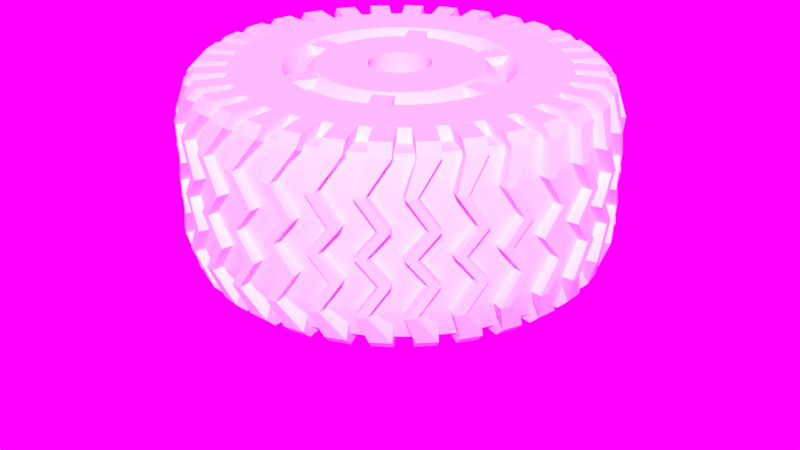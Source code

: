 # Source: Wheels.blend  (saved by Blender 2.79.6; exported with 4.5.12 LTS)
import bpy
from mathutils import Matrix  # noqa: F401  (used for matrix-valued properties, if any)

bpy.ops.wm.read_factory_settings(use_empty=True)
scene = bpy.context.scene
scene.name = 'Wheel'

# ---- collections
col_collection_1 = bpy.data.collections.new('Collection 1'); scene.collection.children.link(col_collection_1)
col_collection_1.hide_render = True
col_collection_1.hide_viewport = True
col_collection_2 = bpy.data.collections.new('Collection 2'); scene.collection.children.link(col_collection_2)
col_collection_2.hide_render = True
col_collection_2.hide_viewport = True
col_collection_3 = bpy.data.collections.new('Collection 3'); scene.collection.children.link(col_collection_3)
col_collection_3.hide_render = True
col_collection_3.hide_viewport = True
col_collection_4 = bpy.data.collections.new('Collection 4'); scene.collection.children.link(col_collection_4)
col_collection_4.hide_render = True
col_collection_4.hide_viewport = True
col_collection_5 = bpy.data.collections.new('Collection 5'); scene.collection.children.link(col_collection_5)
col_collection_5.hide_render = True
col_collection_5.hide_viewport = True
col_collection_9 = bpy.data.collections.new('Collection 9'); scene.collection.children.link(col_collection_9)
col_collection_10 = bpy.data.collections.new('Collection 10'); scene.collection.children.link(col_collection_10)
col_collection_10.hide_render = True
col_collection_10.hide_viewport = True
col_collection_12 = bpy.data.collections.new('Collection 12'); scene.collection.children.link(col_collection_12)
col_collection_12.hide_render = True
col_collection_12.hide_viewport = True
col_tireleft = bpy.data.collections.new('TireLeft')  # instanced only; not linked into the scene
col_servo = bpy.data.collections.new('Servo')  # instanced only; not linked into the scene

# ---- images (referenced by path relative to the original .blend; pixels are not part of the script)
import os
ASSET_DIR = os.environ.get("B2B_ASSET_DIR", "")  # directory of the original .blend (textures are referenced by path, not embedded)
HERE = os.path.dirname(os.path.abspath(__file__))  # packed textures are extracted next to this script under _unpacked/

def load_image(name, relpath, width, height, colorspace="sRGB"):
    """Load a texture the original file referenced (path relative to the .blend, or extracted next to this script)."""
    p = next((c for c in (os.path.join(HERE, relpath), os.path.join(ASSET_DIR, relpath)) if relpath and os.path.exists(c)), "")
    if p:
        img = bpy.data.images.load(p, check_existing=True)
        img.name = name
    else:  # same state as the original file: an image datablock whose file is absent (Cycles renders it pink)
        img = bpy.data.images.new(name, width, height)
        img.source = "FILE"
        img.filepath = "//" + (relpath or name)
    img.colorspace_settings.name = colorspace
    return img
img_hdr_029_sky_cloudy_ref_hdr = load_image('HDR_029_Sky_Cloudy_Ref.hdr', 'textures/HDR_029_Sky_Cloudy_Ref.hdr', 1024, 1024, 'Linear Rec.709')

# ---- materials (node trees are filled in below, after node groups)
mat_3d_print = bpy.data.materials.new('3d print')

# ---- node groups
ng_auto_smooth = bpy.data.node_groups.new('Auto Smooth', 'GeometryNodeTree')
_s = ng_auto_smooth.interface.new_socket(name='Geometry', in_out='OUTPUT', socket_type='NodeSocketGeometry')
_s = ng_auto_smooth.interface.new_socket(name='Geometry', in_out='INPUT', socket_type='NodeSocketGeometry')
_s = ng_auto_smooth.interface.new_socket(name='Angle', in_out='INPUT', socket_type='NodeSocketFloat')
_s.subtype = 'ANGLE'
_s.min_value = 0.0
_s.max_value = 3.142
ng_auto_smooth.is_modifier = True
_N = ng_auto_smooth.nodes; _L = ng_auto_smooth.links
n0 = _N.new('NodeGroupOutput'); n0.name = 'Group Output'; n0.location = (480, -100)
n1 = _N.new('NodeGroupInput'); n1.name = 'Group Input'; n1.location = (-420, -300)
n2 = _N.new('NodeGroupInput'); n2.name = 'Group Input.001'; n2.location = (-60, -100)
n3 = _N.new('GeometryNodeSetShadeSmooth'); n3.name = 'Set Shade Smooth'; n3.location = (120, -100)
n3.domain = 'EDGE'
n4 = _N.new('GeometryNodeSetShadeSmooth'); n4.name = 'Set Shade Smooth.001'; n4.location = (300, -100)
n5 = _N.new('GeometryNodeInputMeshEdgeAngle'); n5.name = 'Edge Angle'; n5.location = (-420, -220)
n6 = _N.new('GeometryNodeInputEdgeSmooth'); n6.name = 'Is Edge Smooth'; n6.location = (-60, -160)
n7 = _N.new('GeometryNodeInputShadeSmooth'); n7.name = 'Is Face Smooth'; n7.location = (-240, -340)
n8 = _N.new('FunctionNodeBooleanMath'); n8.name = 'Boolean Math'; n8.location = (-60, -220)
n9 = _N.new('FunctionNodeCompare'); n9.name = 'Compare'; n9.location = (-240, -180)
n9.operation = 'LESS_EQUAL'
_L.new(n5.outputs[0], n9.inputs[0])
_L.new(n4.outputs[0], n0.inputs[0])
_L.new(n1.outputs[1], n9.inputs[1])
_L.new(n9.outputs[0], n8.inputs[0])
_L.new(n7.outputs[0], n8.inputs[1])
_L.new(n2.outputs[0], n3.inputs[0])
_L.new(n6.outputs[0], n3.inputs[1])
_L.new(n3.outputs[0], n4.inputs[0])
_L.new(n8.outputs[0], n3.inputs[2])
n0.is_active_output = True

# ---- material node trees

# ---- world
world_world_001 = bpy.data.worlds.new('World.001'); scene.world = world_world_001
world_world_001.use_nodes = True; world_world_001.node_tree.nodes.clear()
_N = world_world_001.node_tree.nodes; _L = world_world_001.node_tree.links
n0 = _N.new('ShaderNodeOutputWorld'); n0.name = 'World Output'; n0.location = (300, 300)
n1 = _N.new('ShaderNodeBackground'); n1.name = 'Background'; n1.location = (10, 300)
n1.inputs[1].default_value = 1.2
n2 = _N.new('ShaderNodeTexEnvironment'); n2.name = 'Environment Texture'; n2.location = (-180, 300)
n2.width = 140
n2.image = img_hdr_029_sky_cloudy_ref_hdr
_L.new(n1.outputs[0], n0.inputs[0])
_L.new(n2.outputs[0], n1.inputs[0])
n0.is_active_output = True
world_world_001.use_sun_shadow = False
world_world_001.sun_shadow_jitter_overblur = 0.0
world_world_001.cycles.sampling_method = 'MANUAL'

# ---- meshes
me_treadright = bpy.data.meshes.new('TreadRight')
me_treadright.from_pydata([(1.9, -0.05, 0.9), (1.612, 0.15, 0.7), (1.45, 0.15, 0.7), (1.9, 0.15, 1.2), (1.9, -0.15, 0.9), (1.612, -0.05, 0.7), (1.45, -0.05, 0.7), (1.9, 0.05, 1.2), (2.1, -0.05, 0.9), (1.612, 0.15, 0.5), (1.45, 0.15, 0.52), (2.1, 0.15, 1.2), (2.1, -0.15, 0.9), (1.612, -0.05, 0.5), (1.45, -0.05, 0.52), (2.1, 0.05, 1.2), (1.8, 0.15, 0.7), (1.9, 0.15, 0.8), (1.9, -0.05, 0.8), (1.8, -0.05, 0.7), (2.0, 0.15, 0.6), (1.9, 0.15, 0.5), (1.9, -0.05, 0.5), (2.0, -0.05, 0.6), (1.9, -0.05, 2.0), (1.612, 0.15, 2.2), (1.45, 0.15, 2.2), (1.9, 0.15, 1.7), (1.9, -0.15, 2.0), (1.612, -0.05, 2.2), (1.45, -0.05, 2.2), (1.9, 0.05, 1.7), (2.1, -0.05, 2.0), (1.612, 0.15, 2.4), (1.45, 0.15, 2.38), (2.1, 0.15, 1.7), (2.1, -0.15, 2.0), (1.612, -0.05, 2.4), (1.45, -0.05, 2.38), (2.1, 0.05, 1.7), (1.8, 0.15, 2.2), (1.8, -0.05, 2.2), (2.0, 0.15, 2.3), (1.9, 0.15, 2.4), (1.9, -0.05, 2.4), (2.0, -0.05, 2.3), (1.9, -0.05, 1.45), (1.9, -0.15, 1.45), (2.1, -0.05, 1.45), (2.1, -0.15, 1.45)], [], [(8, 11, 15, 12), (1, 2, 6, 5), (16, 1, 5, 19), (3, 11, 8, 0), (9, 13, 14, 10), (18, 4, 0, 17), (4, 12, 15, 7), (21, 22, 13, 9), (0, 8, 20, 17), (1, 9, 10, 2), (20, 8, 12, 23), (2, 10, 14, 6), (23, 12, 4, 18), (6, 14, 13, 5), (4, 7, 3, 0), (5, 13, 22, 19), (16, 21, 9, 1), (19, 18, 17, 16), (21, 20, 23, 22), (16, 17, 20, 21), (22, 23, 18, 19), (32, 36, 39, 35), (25, 29, 30, 26), (40, 41, 29, 25), (27, 24, 32, 35), (33, 34, 38, 37), (41, 40, 24, 28), (28, 31, 39, 36), (43, 33, 37, 44), (24, 40, 42, 32), (25, 26, 34, 33), (42, 45, 36, 32), (26, 30, 38, 34), (45, 41, 28, 36), (30, 29, 37, 38), (28, 24, 27, 31), (29, 41, 44, 37), (40, 25, 33, 43), (43, 44, 45, 42), (40, 43, 42), (44, 41, 45), (35, 39, 49, 48), (27, 35, 48, 46), (39, 31, 47, 49), (31, 27, 46, 47), (3, 46, 48, 11), (11, 48, 49, 15), (15, 49, 47, 7), (7, 47, 46, 3)])
me_treadright.use_remesh_preserve_volume = False
me_treadright.use_remesh_preserve_attributes = False
me_treadright.use_mirror_vertex_groups = False
me_treadright.update()
me_tiremain = bpy.data.meshes.new('TireMain')
me_tiremain.from_pydata([(-1.6, 0.0, 0.5), (-1.41, 0.0, 0.5), (-2.0, 0.0, 2.0), (-2.0, 0.0, 0.9), (-1.9, 0.0, 2.3), (-1.3, 0.0, 0.9), (-0.3, 0.0, 0.9), (-1.7, 0.0, 0.6), (-1.9, 0.0, 0.6), (-1.1, 0.0, 2.4), (-1.0, 0.0, 2.3), (-0.9, 0.0, 2.3), (-0.8, 0.0, 2.4), (-0.3, 0.0, 2.4), (-1.7, 0.0, 2.3), (-1.6, 0.0, 2.4)], [(4, 2), (7, 0), (0, 1), (2, 3), (1, 5), (5, 6), (6, 13), (8, 7), (3, 8), (14, 4), (10, 9), (11, 10), (12, 11), (13, 12), (15, 14), (9, 15)], [])
me_tiremain.use_remesh_preserve_volume = False
me_tiremain.use_remesh_preserve_attributes = False
me_tiremain.use_mirror_vertex_groups = False
me_tiremain.update()
me_spokes = bpy.data.meshes.new('Spokes')
me_spokes.from_pydata([(-1.2, -0.1, 2.18), (-1.2, -0.1, 2.38), (-1.2, 0.1, 2.18), (-1.2, 0.1, 2.38), (-0.5, -0.1, 2.18), (-0.5, -0.1, 2.38), (-0.5, 0.1, 2.18), (-0.5, 0.1, 2.38)], [], [(0, 1, 3, 2), (2, 3, 7, 6), (6, 7, 5, 4), (4, 5, 1, 0), (2, 6, 4, 0), (7, 3, 1, 5)])
me_spokes.use_remesh_preserve_volume = False
me_spokes.use_remesh_preserve_attributes = False
me_spokes.use_mirror_vertex_groups = False
me_spokes.update()
me_cube = bpy.data.meshes.new('Cube')
me_cube.from_pydata([(0.0, -0.4, -1.0), (0.0, -0.4, 1.1), (0.0, 0.0, -1.0), (0.0, 0.0, 1.1), (1.2, -0.2, -1.0), (1.2, -0.2, 1.1), (1.2, 0.0, -1.0), (1.2, 0.0, 1.1)], [], [(6, 7, 5, 4), (4, 5, 1, 0), (2, 6, 4, 0), (7, 3, 1, 5)])
me_cube.use_remesh_preserve_volume = False
me_cube.use_remesh_preserve_attributes = False
me_cube.use_mirror_vertex_groups = False
me_cube.update()
me_tireleft = bpy.data.meshes.new('TireLeft')
me_tireleft.from_pydata([], [], [])
me_tireleft.materials.append(mat_3d_print)
me_tireleft.use_remesh_preserve_volume = False
me_tireleft.use_remesh_preserve_attributes = False
me_tireleft.use_mirror_vertex_groups = False
me_tireleft.update()

# ---- objects
ob_12deg = bpy.data.objects.new('12Deg', None)
ob_60deg = bpy.data.objects.new('60deg', None)
ob_treadleft = bpy.data.objects.new('TreadLeft', me_treadright)
ob_tiremain = bpy.data.objects.new('TireMain', me_tiremain)
ob_spokes = bpy.data.objects.new('Spokes', me_spokes)
ob_cube = bpy.data.objects.new('Cube', me_cube)
ob_tireleft = bpy.data.objects.new('TireLeft', me_tireleft)
ob_tireleft_001 = bpy.data.objects.new('TireLeft.001', None)
ob_servo = bpy.data.objects.new('Servo', None)

# ---- transforms, parenting, visibility, modifiers, constraints
ob_12deg.location = (0.0, 0.0, 0.0)
ob_12deg.rotation_euler = (0.0, 0.0, 0.1963)
ob_12deg.empty_image_offset = (0.0, 0.0)
ob_12deg.lineart.crease_threshold = 0.0
ob_60deg.location = (0.0, 0.0, 0.0)
ob_60deg.rotation_euler = (0.0, -0.0, 1.047)
ob_60deg.empty_image_offset = (0.0, 0.0)
ob_60deg.lineart.crease_threshold = 0.0
ob_treadleft.location = (1.192e-07, 0.0, -1.192e-07)
ob_treadleft.lineart.crease_threshold = 0.0
_m = ob_treadleft.modifiers.new('Array', 'ARRAY')
_m.count = 32
_m.constant_offset_displace = (-2.1, 0.0, 1.45)
_m.use_relative_offset = False
_m.use_object_offset = True
_m.offset_object = ob_12deg
ob_tiremain.location = (0.0, 0.0, 0.0)
ob_tiremain.show_wire = True
ob_tiremain.lineart.crease_threshold = 0.0
_m = ob_tiremain.modifiers.new('Screw', 'SCREW')
_m.steps = 32
_m.render_steps = 32
_m = ob_tiremain.modifiers.new('Auto Smooth', 'NODES')
_m.node_group = ng_auto_smooth
_gi = [s.identifier for s in ng_auto_smooth.interface.items_tree if s.item_type == 'SOCKET' and s.in_out == 'INPUT']
_m[_gi[1]] = 0.5236  # Angle
ob_spokes.location = (0.0, 0.0, 0.0)
ob_spokes.lineart.crease_threshold = 0.0
_m = ob_spokes.modifiers.new('Array', 'ARRAY')
_m.count = 6
_m.constant_offset_displace = (0.0, 0.0, 0.0)
_m.use_relative_offset = False
_m.use_object_offset = True
_m.offset_object = ob_60deg
ob_cube.location = (0.0, 0.0, 0.0)
ob_cube.lineart.crease_threshold = 0.0
_m = ob_cube.modifiers.new('Mirror', 'MIRROR')
_m.use_axis = (True, True, False)
ob_tireleft.location = (0.0, 0.0, 0.0)
ob_tireleft.show_wire = True
ob_tireleft.show_all_edges = True
ob_tireleft.lineart.crease_threshold = 0.0
_m = ob_tireleft.modifiers.new('Boolean', 'BOOLEAN')
_m.object = ob_tiremain
_m.operation = 'UNION'
_m.solver = 'FAST'
_m = ob_tireleft.modifiers.new('Boolean.001', 'BOOLEAN')
_m.object = ob_spokes
_m.operation = 'UNION'
_m.solver = 'FAST'
_m = ob_tireleft.modifiers.new('Boolean.002', 'BOOLEAN')
_m.object = ob_treadleft
_m.operation = 'UNION'
_m.double_threshold = 0.0001
_m.solver = 'FAST'
_m = ob_tireleft.modifiers.new('Boolean.003', 'BOOLEAN')
_m.object = ob_cube
_m.solver = 'FAST'
_m = ob_tireleft.modifiers.new('Auto Smooth', 'NODES')
_m.node_group = ng_auto_smooth
_gi = [s.identifier for s in ng_auto_smooth.interface.items_tree if s.item_type == 'SOCKET' and s.in_out == 'INPUT']
_m[_gi[1]] = 0.5236  # Angle
ob_tireleft_001.location = (0.0, 0.0, 0.0)
ob_tireleft_001.scale = (-1.0, 1.0, 1.0)
ob_tireleft_001.show_instancer_for_render = False
ob_tireleft_001.instance_type = 'COLLECTION'
ob_tireleft_001.lineart.crease_threshold = 0.0
ob_servo.location = (0.0, 0.0, -0.1)
ob_servo.show_instancer_for_render = False
ob_servo.instance_type = 'COLLECTION'
ob_servo.lineart.crease_threshold = 0.0
ob_tireleft_001.instance_collection = col_tireleft
ob_servo.instance_collection = col_servo

# ---- collection membership
col_collection_1.objects.link(ob_12deg)
col_collection_1.objects.link(ob_60deg)
col_collection_2.objects.link(ob_treadleft)
col_collection_3.objects.link(ob_tiremain)
col_collection_4.objects.link(ob_spokes)
col_collection_5.objects.link(ob_cube)
col_collection_9.objects.link(ob_tireleft)
col_collection_10.objects.link(ob_tireleft_001)
col_collection_12.objects.link(ob_servo)
col_tireleft.objects.link(ob_tireleft)

# ---- scene / render settings (as saved in the file)
scene.frame_start = 1; scene.frame_end = 250; scene.frame_set(1)
scene.render.engine = 'CYCLES'
scene.render.image_settings.exr_codec = 'NONE'
scene.render.resolution_percentage = 50
scene.render.dither_intensity = 0.0
scene.render.simplify_subdivision_render = 0
scene.render.simplify_child_particles_render = 0.0
scene.cycles.use_denoising = False
scene.cycles.samples = 128
scene.cycles.sampling_pattern = 'TABULATED_SOBOL'
scene.cycles.use_adaptive_sampling = False
scene.cycles.use_light_tree = False
scene.cycles.blur_glossy = 0.0
scene.cycles.sample_clamp_indirect = 0.0
scene.view_settings.view_transform = 'Standard'
bpy.context.view_layer.update()

# ---- added for rendering (the .blend has no active camera and no usable light): camera, sun
cam_auto = bpy.data.cameras.new('AutoCamera')
cam_auto.lens = 50.0
cam_auto.sensor_width = 36.0
cam_auto.clip_end = 1000.0
ob_auto_camera = bpy.data.objects.new('AutoCamera', cam_auto)
scene.collection.objects.link(ob_auto_camera)
ob_auto_camera.location = (6.33221, -7.59866, 5.76577)
ob_auto_camera.rotation_euler = (1.09748, -7.21219e-08, 0.694738)
scene.camera = ob_auto_camera
light_auto_sun = bpy.data.lights.new('AutoSun', 'SUN')
light_auto_sun.energy = 3.0
light_auto_sun.angle = 0.0523599
ob_auto_sun = bpy.data.objects.new('AutoSun', light_auto_sun)
scene.collection.objects.link(ob_auto_sun)
ob_auto_sun.rotation_euler = (0.872665, 0.174533, 0.523599)
bpy.context.view_layer.update()
